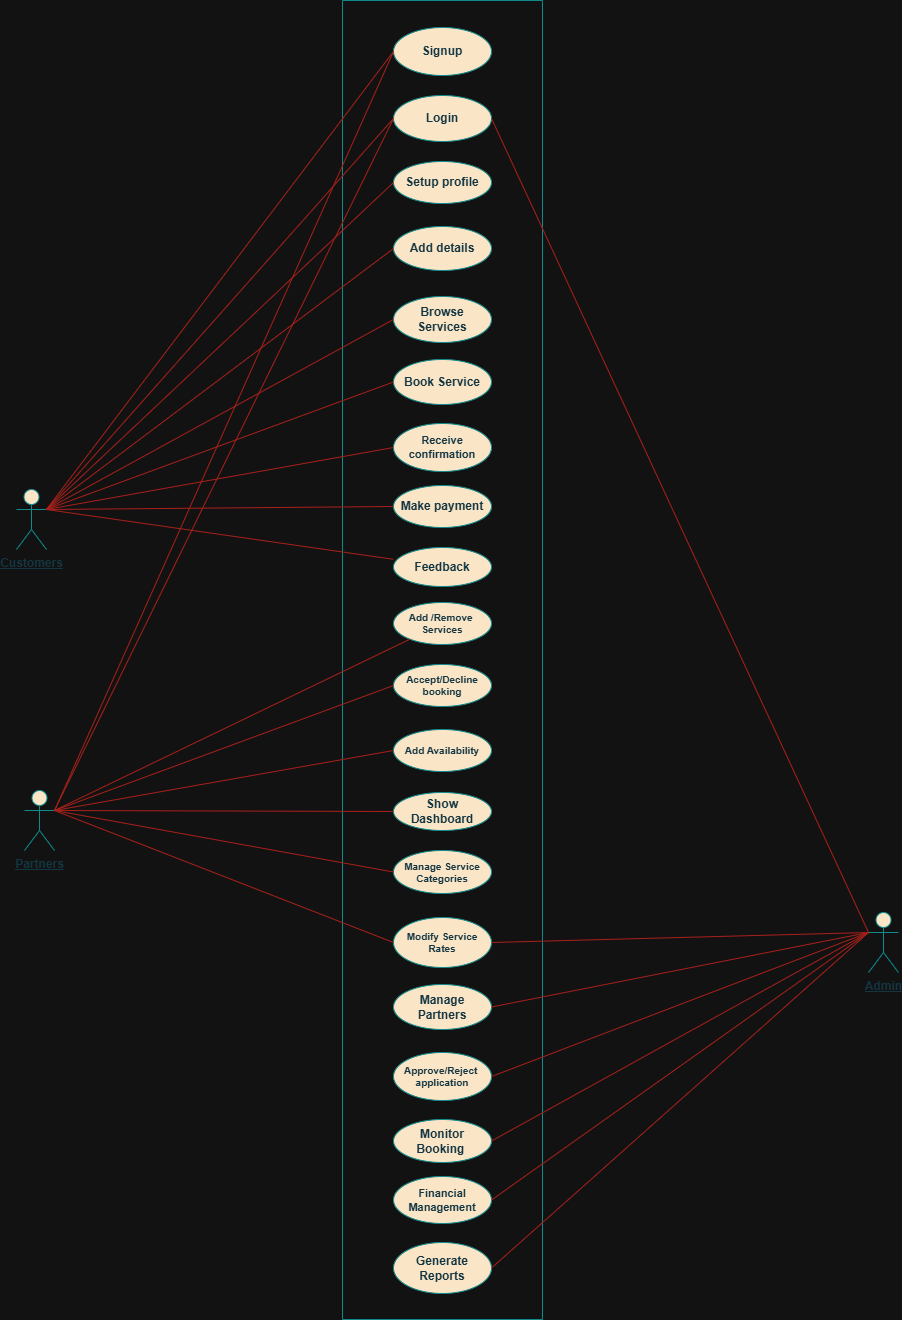

The diagram above was exported from draw.io. Its source (the exported page's mxGraphModel, read from the mxfile embedded in the PNG):
<mxGraphModel dx="2242" dy="1922" grid="0" gridSize="10" guides="1" tooltips="1" connect="1" arrows="1" fold="1" page="0" pageScale="1" pageWidth="850" pageHeight="1100" background="none" math="0" shadow="0">
  <root>
    <mxCell id="0" />
    <mxCell id="1" parent="0" />
    <mxCell id="pu-T4vLRyNcawi1OWqxz-3" parent="1" style="shape=umlActor;verticalLabelPosition=bottom;verticalAlign=top;html=1;outlineConnect=0;fontStyle=5;labelBackgroundColor=none;fillColor=#FAE5C7;strokeColor=#0F8B8D;fontColor=#143642;" value="Partners" vertex="1">
      <mxGeometry height="60" width="30" x="-1096" y="-210" as="geometry" />
    </mxCell>
    <mxCell id="pu-T4vLRyNcawi1OWqxz-33" parent="1" style="shape=umlActor;verticalLabelPosition=bottom;verticalAlign=top;html=1;outlineConnect=0;fontStyle=5;labelBackgroundColor=none;fillColor=#FAE5C7;strokeColor=#0F8B8D;fontColor=#143642;" value="Customers" vertex="1">
      <mxGeometry height="60" width="30" x="-1104" y="-511" as="geometry" />
    </mxCell>
    <mxCell id="pu-T4vLRyNcawi1OWqxz-55" parent="1" style="shape=umlActor;verticalLabelPosition=bottom;verticalAlign=top;html=1;outlineConnect=0;fontStyle=5;labelBackgroundColor=none;fillColor=#FAE5C7;strokeColor=#0F8B8D;fontColor=#143642;" value="Admin" vertex="1">
      <mxGeometry height="60" width="30" x="-252" y="-88" as="geometry" />
    </mxCell>
    <mxCell id="pu-T4vLRyNcawi1OWqxz-60" parent="1" style="swimlane;startSize=0;labelBackgroundColor=none;fillColor=#FAE5C7;strokeColor=#0F8B8D;fontColor=#143642;" value="" vertex="1">
      <mxGeometry height="1319" width="200" x="-778" y="-1000" as="geometry" />
    </mxCell>
    <mxCell id="pu-T4vLRyNcawi1OWqxz-48" parent="pu-T4vLRyNcawi1OWqxz-60" style="ellipse;whiteSpace=wrap;html=1;fontStyle=1;labelBackgroundColor=none;fillColor=#FAE5C7;strokeColor=#0F8B8D;fontColor=#143642;" value="Login" vertex="1">
      <mxGeometry height="46" width="98" x="51" y="95" as="geometry" />
    </mxCell>
    <mxCell id="pu-T4vLRyNcawi1OWqxz-36" parent="pu-T4vLRyNcawi1OWqxz-60" style="ellipse;whiteSpace=wrap;html=1;fontStyle=1;labelBackgroundColor=none;fillColor=#FAE5C7;strokeColor=#0F8B8D;fontColor=#143642;" value="Signup" vertex="1">
      <mxGeometry height="48" width="98" x="51" y="27" as="geometry" />
    </mxCell>
    <mxCell id="pu-T4vLRyNcawi1OWqxz-38" parent="pu-T4vLRyNcawi1OWqxz-60" style="ellipse;whiteSpace=wrap;html=1;fontStyle=1;labelBackgroundColor=none;fillColor=#FAE5C7;strokeColor=#0F8B8D;fontColor=#143642;" value="Setup profile" vertex="1">
      <mxGeometry height="42" width="98" x="51" y="161" as="geometry" />
    </mxCell>
    <mxCell id="pu-T4vLRyNcawi1OWqxz-39" parent="pu-T4vLRyNcawi1OWqxz-60" style="ellipse;whiteSpace=wrap;html=1;fontStyle=1;labelBackgroundColor=none;fillColor=#FAE5C7;strokeColor=#0F8B8D;fontColor=#143642;" value="Add details" vertex="1">
      <mxGeometry height="44" width="98" x="51" y="226" as="geometry" />
    </mxCell>
    <mxCell id="pu-T4vLRyNcawi1OWqxz-5" parent="pu-T4vLRyNcawi1OWqxz-60" style="ellipse;whiteSpace=wrap;html=1;fontStyle=1;labelBackgroundColor=none;fillColor=#FAE5C7;strokeColor=#0F8B8D;fontColor=#143642;" value="Browse Services" vertex="1">
      <mxGeometry height="46" width="98" x="51" y="296" as="geometry" />
    </mxCell>
    <mxCell id="pu-T4vLRyNcawi1OWqxz-6" parent="pu-T4vLRyNcawi1OWqxz-60" style="ellipse;whiteSpace=wrap;html=1;fontStyle=1;labelBackgroundColor=none;fillColor=#FAE5C7;strokeColor=#0F8B8D;fontColor=#143642;" value="Book Service" vertex="1">
      <mxGeometry height="45" width="98" x="51" y="359" as="geometry" />
    </mxCell>
    <mxCell id="pu-T4vLRyNcawi1OWqxz-9" parent="pu-T4vLRyNcawi1OWqxz-60" style="ellipse;whiteSpace=wrap;html=1;fontStyle=1;labelBackgroundColor=none;fontSize=11;fillColor=#FAE5C7;strokeColor=#0F8B8D;fontColor=#143642;" value="Receive confirmation" vertex="1">
      <mxGeometry height="48" width="98" x="51" y="423" as="geometry" />
    </mxCell>
    <mxCell id="pu-T4vLRyNcawi1OWqxz-8" parent="pu-T4vLRyNcawi1OWqxz-60" style="ellipse;whiteSpace=wrap;html=1;fontStyle=1;labelBackgroundColor=none;fillColor=#FAE5C7;strokeColor=#0F8B8D;fontColor=#143642;" value="Make payment" vertex="1">
      <mxGeometry height="42" width="98" x="51" y="485" as="geometry" />
    </mxCell>
    <mxCell id="pu-T4vLRyNcawi1OWqxz-10" parent="pu-T4vLRyNcawi1OWqxz-60" style="ellipse;whiteSpace=wrap;html=1;fontStyle=1;labelBackgroundColor=none;fillColor=#FAE5C7;strokeColor=#0F8B8D;fontColor=#143642;" value="Feedback" vertex="1">
      <mxGeometry height="39" width="98" x="51" y="547" as="geometry" />
    </mxCell>
    <mxCell id="pu-T4vLRyNcawi1OWqxz-49" parent="pu-T4vLRyNcawi1OWqxz-60" style="ellipse;whiteSpace=wrap;html=1;fontStyle=1;labelBackgroundColor=none;fillColor=#FAE5C7;strokeColor=#0F8B8D;fontColor=#143642;" value="Show Dashboard" vertex="1">
      <mxGeometry height="38" width="98" x="51" y="792" as="geometry" />
    </mxCell>
    <mxCell id="pu-T4vLRyNcawi1OWqxz-46" parent="pu-T4vLRyNcawi1OWqxz-60" style="ellipse;whiteSpace=wrap;html=1;fontStyle=1;labelBackgroundColor=none;fontSize=10;fillColor=#FAE5C7;strokeColor=#0F8B8D;fontColor=#143642;" value="Manage Service Categories" vertex="1">
      <mxGeometry height="43" width="98" x="51" y="850" as="geometry" />
    </mxCell>
    <mxCell id="pu-T4vLRyNcawi1OWqxz-43" parent="pu-T4vLRyNcawi1OWqxz-60" style="ellipse;whiteSpace=wrap;html=1;fontStyle=1;labelBackgroundColor=none;fontSize=10;fillColor=#FAE5C7;strokeColor=#0F8B8D;fontColor=#143642;" value="Modify Service Rates" vertex="1">
      <mxGeometry height="50" width="98" x="51" y="917" as="geometry" />
    </mxCell>
    <mxCell id="pu-T4vLRyNcawi1OWqxz-50" parent="pu-T4vLRyNcawi1OWqxz-60" style="ellipse;whiteSpace=wrap;html=1;fontStyle=1;labelBackgroundColor=none;fillColor=#FAE5C7;strokeColor=#0F8B8D;fontColor=#143642;" value="Manage Partners" vertex="1">
      <mxGeometry height="45" width="98" x="51" y="984" as="geometry" />
    </mxCell>
    <mxCell id="pu-T4vLRyNcawi1OWqxz-47" parent="pu-T4vLRyNcawi1OWqxz-60" style="ellipse;whiteSpace=wrap;html=1;fontStyle=1;labelBackgroundColor=none;fontSize=10;fillColor=#FAE5C7;strokeColor=#0F8B8D;fontColor=#143642;" value="Approve/Reject&amp;nbsp; application" vertex="1">
      <mxGeometry height="48" width="98" x="51" y="1052" as="geometry" />
    </mxCell>
    <mxCell id="pu-T4vLRyNcawi1OWqxz-44" parent="pu-T4vLRyNcawi1OWqxz-60" style="ellipse;whiteSpace=wrap;html=1;fontStyle=1;labelBackgroundColor=none;fillColor=#FAE5C7;strokeColor=#0F8B8D;fontColor=#143642;" value="Monitor Booking&amp;nbsp;" vertex="1">
      <mxGeometry height="43" width="98" x="51" y="1119" as="geometry" />
    </mxCell>
    <mxCell id="pu-T4vLRyNcawi1OWqxz-51" parent="pu-T4vLRyNcawi1OWqxz-60" style="ellipse;whiteSpace=wrap;html=1;fontStyle=1;labelBackgroundColor=none;fontSize=11;fillColor=#FAE5C7;strokeColor=#0F8B8D;fontColor=#143642;" value="Financial Management" vertex="1">
      <mxGeometry height="47" width="98" x="51" y="1176" as="geometry" />
    </mxCell>
    <mxCell id="pu-T4vLRyNcawi1OWqxz-52" parent="pu-T4vLRyNcawi1OWqxz-60" style="ellipse;whiteSpace=wrap;html=1;fontStyle=1;labelBackgroundColor=none;fillColor=#FAE5C7;strokeColor=#0F8B8D;fontColor=#143642;" value="Generate Reports" vertex="1">
      <mxGeometry height="51" width="98" x="51" y="1242" as="geometry" />
    </mxCell>
    <mxCell id="pu-T4vLRyNcawi1OWqxz-40" parent="pu-T4vLRyNcawi1OWqxz-60" style="ellipse;whiteSpace=wrap;html=1;fontStyle=1;labelBackgroundColor=none;fontSize=10;fillColor=#FAE5C7;strokeColor=#0F8B8D;fontColor=#143642;" value="Accept/Decline booking" vertex="1">
      <mxGeometry height="42" width="98" x="51" y="664" as="geometry" />
    </mxCell>
    <mxCell id="pu-T4vLRyNcawi1OWqxz-56" edge="1" parent="pu-T4vLRyNcawi1OWqxz-60" source="pu-T4vLRyNcawi1OWqxz-40" style="edgeStyle=orthogonalEdgeStyle;rounded=0;orthogonalLoop=1;jettySize=auto;html=1;exitX=0.5;exitY=1;exitDx=0;exitDy=0;fontColor=default;fontStyle=1;labelBackgroundColor=none;strokeColor=#A8201A;" target="pu-T4vLRyNcawi1OWqxz-40">
      <mxGeometry relative="1" as="geometry" />
    </mxCell>
    <mxCell id="rQSWuhGBtOhY_Pcv9OWU-26" parent="pu-T4vLRyNcawi1OWqxz-60" style="ellipse;whiteSpace=wrap;html=1;fontStyle=1;labelBackgroundColor=none;fontSize=10;fillColor=#FAE5C7;strokeColor=#0F8B8D;fontColor=#143642;" value="Add /Remove&amp;nbsp;&lt;div&gt;Services&lt;/div&gt;" vertex="1">
      <mxGeometry height="42" width="98" x="51" y="602" as="geometry" />
    </mxCell>
    <mxCell id="rQSWuhGBtOhY_Pcv9OWU-42" parent="pu-T4vLRyNcawi1OWqxz-60" style="ellipse;whiteSpace=wrap;html=1;fontStyle=1;labelBackgroundColor=none;fontSize=10;fillColor=#FAE5C7;strokeColor=#0F8B8D;fontColor=#143642;" value="Add Availability" vertex="1">
      <mxGeometry height="42" width="98" x="51" y="729" as="geometry" />
    </mxCell>
    <mxCell id="rQSWuhGBtOhY_Pcv9OWU-8" edge="1" parent="1" source="pu-T4vLRyNcawi1OWqxz-33" style="endArrow=none;html=1;rounded=0;exitX=1;exitY=0.3333333333333333;exitDx=0;exitDy=0;exitPerimeter=0;entryX=0;entryY=0.5;entryDx=0;entryDy=0;labelBackgroundColor=none;strokeColor=#A8201A;fontColor=default;" target="pu-T4vLRyNcawi1OWqxz-36" value="">
      <mxGeometry height="50" relative="1" width="50" as="geometry">
        <mxPoint x="-625" y="-723" as="sourcePoint" />
        <mxPoint x="-806" y="-939" as="targetPoint" />
      </mxGeometry>
    </mxCell>
    <mxCell id="rQSWuhGBtOhY_Pcv9OWU-12" edge="1" parent="1" source="pu-T4vLRyNcawi1OWqxz-3" style="endArrow=none;html=1;rounded=0;exitX=1;exitY=0.3333333333333333;exitDx=0;exitDy=0;exitPerimeter=0;entryX=0;entryY=0.5;entryDx=0;entryDy=0;labelBackgroundColor=none;strokeColor=#A8201A;fontColor=default;" target="pu-T4vLRyNcawi1OWqxz-36" value="">
      <mxGeometry height="50" relative="1" width="50" as="geometry">
        <mxPoint x="-598" y="-406" as="sourcePoint" />
        <mxPoint x="-548" y="-456" as="targetPoint" />
      </mxGeometry>
    </mxCell>
    <mxCell id="rQSWuhGBtOhY_Pcv9OWU-14" edge="1" parent="1" source="pu-T4vLRyNcawi1OWqxz-33" style="endArrow=none;html=1;rounded=0;exitX=1;exitY=0.3333333333333333;exitDx=0;exitDy=0;exitPerimeter=0;entryX=0;entryY=0.5;entryDx=0;entryDy=0;labelBackgroundColor=none;strokeColor=#A8201A;fontColor=default;" target="pu-T4vLRyNcawi1OWqxz-38" value="">
      <mxGeometry height="50" relative="1" width="50" as="geometry">
        <mxPoint x="-594" y="-555" as="sourcePoint" />
        <mxPoint x="-544" y="-605" as="targetPoint" />
      </mxGeometry>
    </mxCell>
    <mxCell id="rQSWuhGBtOhY_Pcv9OWU-15" edge="1" parent="1" source="pu-T4vLRyNcawi1OWqxz-3" style="endArrow=none;html=1;rounded=0;exitX=1;exitY=0.3333333333333333;exitDx=0;exitDy=0;exitPerimeter=0;entryX=0;entryY=0.5;entryDx=0;entryDy=0;labelBackgroundColor=none;strokeColor=#A8201A;fontColor=default;" target="pu-T4vLRyNcawi1OWqxz-48" value="">
      <mxGeometry height="50" relative="1" width="50" as="geometry">
        <mxPoint x="-594" y="-555" as="sourcePoint" />
        <mxPoint x="-544" y="-605" as="targetPoint" />
      </mxGeometry>
    </mxCell>
    <mxCell id="rQSWuhGBtOhY_Pcv9OWU-16" edge="1" parent="1" source="pu-T4vLRyNcawi1OWqxz-33" style="endArrow=none;html=1;rounded=0;exitX=1;exitY=0.3333333333333333;exitDx=0;exitDy=0;exitPerimeter=0;entryX=0;entryY=0.5;entryDx=0;entryDy=0;labelBackgroundColor=none;strokeColor=#A8201A;fontColor=default;" target="pu-T4vLRyNcawi1OWqxz-48" value="">
      <mxGeometry height="50" relative="1" width="50" as="geometry">
        <mxPoint x="-594" y="-555" as="sourcePoint" />
        <mxPoint x="-544" y="-605" as="targetPoint" />
      </mxGeometry>
    </mxCell>
    <mxCell id="rQSWuhGBtOhY_Pcv9OWU-17" edge="1" parent="1" source="pu-T4vLRyNcawi1OWqxz-48" style="endArrow=none;html=1;rounded=0;entryX=0;entryY=0.3333333333333333;entryDx=0;entryDy=0;entryPerimeter=0;exitX=1;exitY=0.5;exitDx=0;exitDy=0;labelBackgroundColor=none;strokeColor=#A8201A;fontColor=default;" target="pu-T4vLRyNcawi1OWqxz-55" value="">
      <mxGeometry height="50" relative="1" width="50" as="geometry">
        <mxPoint x="-594" y="-555" as="sourcePoint" />
        <mxPoint x="-544" y="-605" as="targetPoint" />
      </mxGeometry>
    </mxCell>
    <mxCell id="rQSWuhGBtOhY_Pcv9OWU-20" edge="1" parent="1" source="pu-T4vLRyNcawi1OWqxz-33" style="endArrow=none;html=1;rounded=0;exitX=1;exitY=0.3333333333333333;exitDx=0;exitDy=0;exitPerimeter=0;entryX=0;entryY=0.5;entryDx=0;entryDy=0;labelBackgroundColor=none;strokeColor=#A8201A;fontColor=default;" target="pu-T4vLRyNcawi1OWqxz-9" value="">
      <mxGeometry height="50" relative="1" width="50" as="geometry">
        <mxPoint x="-563" y="-566" as="sourcePoint" />
        <mxPoint x="-513" y="-616" as="targetPoint" />
      </mxGeometry>
    </mxCell>
    <mxCell id="rQSWuhGBtOhY_Pcv9OWU-22" edge="1" parent="1" source="pu-T4vLRyNcawi1OWqxz-3" style="endArrow=none;html=1;rounded=0;exitX=1;exitY=0.3333333333333333;exitDx=0;exitDy=0;exitPerimeter=0;labelBackgroundColor=none;strokeColor=#A8201A;fontColor=default;" target="rQSWuhGBtOhY_Pcv9OWU-26" value="">
      <mxGeometry height="50" relative="1" width="50" as="geometry">
        <mxPoint x="-563" y="-566" as="sourcePoint" />
        <mxPoint x="-513" y="-616" as="targetPoint" />
      </mxGeometry>
    </mxCell>
    <mxCell id="rQSWuhGBtOhY_Pcv9OWU-23" edge="1" parent="1" source="pu-T4vLRyNcawi1OWqxz-33" style="endArrow=none;html=1;rounded=0;exitX=1;exitY=0.3333333333333333;exitDx=0;exitDy=0;exitPerimeter=0;entryX=0;entryY=0.5;entryDx=0;entryDy=0;labelBackgroundColor=none;strokeColor=#A8201A;fontColor=default;" target="pu-T4vLRyNcawi1OWqxz-6" value="">
      <mxGeometry height="50" relative="1" width="50" as="geometry">
        <mxPoint x="-563" y="-566" as="sourcePoint" />
        <mxPoint x="-513" y="-616" as="targetPoint" />
      </mxGeometry>
    </mxCell>
    <mxCell id="rQSWuhGBtOhY_Pcv9OWU-24" edge="1" parent="1" source="pu-T4vLRyNcawi1OWqxz-33" style="endArrow=none;html=1;rounded=0;exitX=1;exitY=0.3333333333333333;exitDx=0;exitDy=0;exitPerimeter=0;entryX=0;entryY=0.5;entryDx=0;entryDy=0;labelBackgroundColor=none;strokeColor=#A8201A;fontColor=default;" target="pu-T4vLRyNcawi1OWqxz-5" value="">
      <mxGeometry height="50" relative="1" width="50" as="geometry">
        <mxPoint x="-1053" y="-486" as="sourcePoint" />
        <mxPoint x="-803" y="-672" as="targetPoint" />
      </mxGeometry>
    </mxCell>
    <mxCell id="rQSWuhGBtOhY_Pcv9OWU-25" edge="1" parent="1" source="pu-T4vLRyNcawi1OWqxz-33" style="endArrow=none;html=1;rounded=0;exitX=1;exitY=0.3333333333333333;exitDx=0;exitDy=0;exitPerimeter=0;entryX=0;entryY=0.5;entryDx=0;entryDy=0;labelBackgroundColor=none;strokeColor=#A8201A;fontColor=default;" target="pu-T4vLRyNcawi1OWqxz-39" value="">
      <mxGeometry height="50" relative="1" width="50" as="geometry">
        <mxPoint x="-563" y="-566" as="sourcePoint" />
        <mxPoint x="-513" y="-616" as="targetPoint" />
      </mxGeometry>
    </mxCell>
    <mxCell id="rQSWuhGBtOhY_Pcv9OWU-27" edge="1" parent="1" source="pu-T4vLRyNcawi1OWqxz-47" style="endArrow=none;html=1;rounded=0;exitX=1;exitY=0.5;exitDx=0;exitDy=0;entryX=0;entryY=0.3333333333333333;entryDx=0;entryDy=0;entryPerimeter=0;labelBackgroundColor=none;strokeColor=#A8201A;fontColor=default;" target="pu-T4vLRyNcawi1OWqxz-55" value="">
      <mxGeometry height="50" relative="1" width="50" as="geometry">
        <mxPoint x="-538" y="-256" as="sourcePoint" />
        <mxPoint x="-326" y="-206" as="targetPoint" />
      </mxGeometry>
    </mxCell>
    <mxCell id="rQSWuhGBtOhY_Pcv9OWU-28" edge="1" parent="1" source="pu-T4vLRyNcawi1OWqxz-50" style="endArrow=none;html=1;rounded=0;exitX=1;exitY=0.5;exitDx=0;exitDy=0;entryX=0;entryY=0.3333333333333333;entryDx=0;entryDy=0;entryPerimeter=0;labelBackgroundColor=none;strokeColor=#A8201A;fontColor=default;" target="pu-T4vLRyNcawi1OWqxz-55" value="">
      <mxGeometry height="50" relative="1" width="50" as="geometry">
        <mxPoint x="-538" y="-256" as="sourcePoint" />
        <mxPoint x="-488" y="-306" as="targetPoint" />
      </mxGeometry>
    </mxCell>
    <mxCell id="rQSWuhGBtOhY_Pcv9OWU-29" edge="1" parent="1" source="pu-T4vLRyNcawi1OWqxz-43" style="endArrow=none;html=1;rounded=0;exitX=1;exitY=0.5;exitDx=0;exitDy=0;entryX=0;entryY=0.3333333333333333;entryDx=0;entryDy=0;entryPerimeter=0;labelBackgroundColor=none;strokeColor=#A8201A;fontColor=default;" target="pu-T4vLRyNcawi1OWqxz-55" value="">
      <mxGeometry height="50" relative="1" width="50" as="geometry">
        <mxPoint x="-538" y="-256" as="sourcePoint" />
        <mxPoint x="-488" y="-306" as="targetPoint" />
      </mxGeometry>
    </mxCell>
    <mxCell id="rQSWuhGBtOhY_Pcv9OWU-30" edge="1" parent="1" source="pu-T4vLRyNcawi1OWqxz-3" style="endArrow=none;html=1;rounded=0;exitX=1;exitY=0.3333333333333333;exitDx=0;exitDy=0;exitPerimeter=0;entryX=0;entryY=0.5;entryDx=0;entryDy=0;labelBackgroundColor=none;strokeColor=#A8201A;fontColor=default;" target="pu-T4vLRyNcawi1OWqxz-43" value="">
      <mxGeometry height="50" relative="1" width="50" as="geometry">
        <mxPoint x="-538" y="-256" as="sourcePoint" />
        <mxPoint x="-488" y="-306" as="targetPoint" />
      </mxGeometry>
    </mxCell>
    <mxCell id="rQSWuhGBtOhY_Pcv9OWU-31" edge="1" parent="1" source="pu-T4vLRyNcawi1OWqxz-3" style="endArrow=none;html=1;rounded=0;exitX=1;exitY=0.3333333333333333;exitDx=0;exitDy=0;exitPerimeter=0;entryX=0;entryY=0.5;entryDx=0;entryDy=0;labelBackgroundColor=none;strokeColor=#A8201A;fontColor=default;" target="pu-T4vLRyNcawi1OWqxz-46" value="">
      <mxGeometry height="50" relative="1" width="50" as="geometry">
        <mxPoint x="-538" y="-256" as="sourcePoint" />
        <mxPoint x="-488" y="-306" as="targetPoint" />
      </mxGeometry>
    </mxCell>
    <mxCell id="rQSWuhGBtOhY_Pcv9OWU-32" edge="1" parent="1" source="pu-T4vLRyNcawi1OWqxz-3" style="endArrow=none;html=1;rounded=0;exitX=1;exitY=0.3333333333333333;exitDx=0;exitDy=0;exitPerimeter=0;entryX=0;entryY=0.5;entryDx=0;entryDy=0;labelBackgroundColor=none;strokeColor=#A8201A;fontColor=default;" target="pu-T4vLRyNcawi1OWqxz-49" value="">
      <mxGeometry height="50" relative="1" width="50" as="geometry">
        <Array as="points" />
        <mxPoint x="-538" y="-256" as="sourcePoint" />
        <mxPoint x="-488" y="-306" as="targetPoint" />
      </mxGeometry>
    </mxCell>
    <mxCell id="rQSWuhGBtOhY_Pcv9OWU-33" edge="1" parent="1" source="pu-T4vLRyNcawi1OWqxz-3" style="endArrow=none;html=1;rounded=0;exitX=1;exitY=0.3333333333333333;exitDx=0;exitDy=0;exitPerimeter=0;entryX=0;entryY=0.5;entryDx=0;entryDy=0;labelBackgroundColor=none;strokeColor=#A8201A;fontColor=default;" target="pu-T4vLRyNcawi1OWqxz-40" value="">
      <mxGeometry height="50" relative="1" width="50" as="geometry">
        <mxPoint x="-538" y="-256" as="sourcePoint" />
        <mxPoint x="-488" y="-306" as="targetPoint" />
      </mxGeometry>
    </mxCell>
    <mxCell id="rQSWuhGBtOhY_Pcv9OWU-34" edge="1" parent="1" source="pu-T4vLRyNcawi1OWqxz-33" style="endArrow=none;html=1;rounded=0;exitX=1;exitY=0.3333333333333333;exitDx=0;exitDy=0;exitPerimeter=0;entryX=-0.001;entryY=0.302;entryDx=0;entryDy=0;entryPerimeter=0;labelBackgroundColor=none;strokeColor=#A8201A;fontColor=default;" target="pu-T4vLRyNcawi1OWqxz-10" value="">
      <mxGeometry height="50" relative="1" width="50" as="geometry">
        <mxPoint x="-538" y="-256" as="sourcePoint" />
        <mxPoint x="-488" y="-306" as="targetPoint" />
      </mxGeometry>
    </mxCell>
    <mxCell id="rQSWuhGBtOhY_Pcv9OWU-35" edge="1" parent="1" source="pu-T4vLRyNcawi1OWqxz-33" style="endArrow=none;html=1;rounded=0;exitX=1;exitY=0.3333333333333333;exitDx=0;exitDy=0;exitPerimeter=0;entryX=0;entryY=0.5;entryDx=0;entryDy=0;labelBackgroundColor=none;strokeColor=#A8201A;fontColor=default;" target="pu-T4vLRyNcawi1OWqxz-8" value="">
      <mxGeometry height="50" relative="1" width="50" as="geometry">
        <mxPoint x="-538" y="-256" as="sourcePoint" />
        <mxPoint x="-488" y="-306" as="targetPoint" />
      </mxGeometry>
    </mxCell>
    <mxCell id="rQSWuhGBtOhY_Pcv9OWU-36" edge="1" parent="1" source="pu-T4vLRyNcawi1OWqxz-52" style="endArrow=none;html=1;rounded=0;exitX=1;exitY=0.5;exitDx=0;exitDy=0;entryX=0;entryY=0.3333333333333333;entryDx=0;entryDy=0;entryPerimeter=0;labelBackgroundColor=none;strokeColor=#A8201A;fontColor=default;" target="pu-T4vLRyNcawi1OWqxz-55" value="">
      <mxGeometry height="50" relative="1" width="50" as="geometry">
        <mxPoint x="-706" y="77" as="sourcePoint" />
        <mxPoint x="-656" y="27" as="targetPoint" />
      </mxGeometry>
    </mxCell>
    <mxCell id="rQSWuhGBtOhY_Pcv9OWU-37" edge="1" parent="1" source="pu-T4vLRyNcawi1OWqxz-51" style="endArrow=none;html=1;rounded=0;exitX=1;exitY=0.5;exitDx=0;exitDy=0;entryX=0;entryY=0.3333333333333333;entryDx=0;entryDy=0;entryPerimeter=0;labelBackgroundColor=none;strokeColor=#A8201A;fontColor=default;" target="pu-T4vLRyNcawi1OWqxz-55" value="">
      <mxGeometry height="50" relative="1" width="50" as="geometry">
        <mxPoint x="-706" y="77" as="sourcePoint" />
        <mxPoint x="-325" y="-204" as="targetPoint" />
      </mxGeometry>
    </mxCell>
    <mxCell id="rQSWuhGBtOhY_Pcv9OWU-38" edge="1" parent="1" source="pu-T4vLRyNcawi1OWqxz-44" style="endArrow=none;html=1;rounded=0;entryX=0;entryY=0.3333333333333333;entryDx=0;entryDy=0;entryPerimeter=0;exitX=1;exitY=0.5;exitDx=0;exitDy=0;labelBackgroundColor=none;strokeColor=#A8201A;fontColor=default;" target="pu-T4vLRyNcawi1OWqxz-55" value="">
      <mxGeometry height="50" relative="1" width="50" as="geometry">
        <mxPoint x="-706" y="77" as="sourcePoint" />
        <mxPoint x="-656" y="27" as="targetPoint" />
      </mxGeometry>
    </mxCell>
    <mxCell id="rQSWuhGBtOhY_Pcv9OWU-43" edge="1" parent="1" source="pu-T4vLRyNcawi1OWqxz-3" style="endArrow=none;html=1;rounded=0;exitX=1;exitY=0.3333333333333333;exitDx=0;exitDy=0;exitPerimeter=0;entryX=0;entryY=0.5;entryDx=0;entryDy=0;labelBackgroundColor=none;strokeColor=#A8201A;fontColor=default;" target="rQSWuhGBtOhY_Pcv9OWU-42" value="">
      <mxGeometry height="50" relative="1" width="50" as="geometry">
        <mxPoint x="-683" y="-153" as="sourcePoint" />
        <mxPoint x="-633" y="-203" as="targetPoint" />
      </mxGeometry>
    </mxCell>
  </root>
</mxGraphModel>